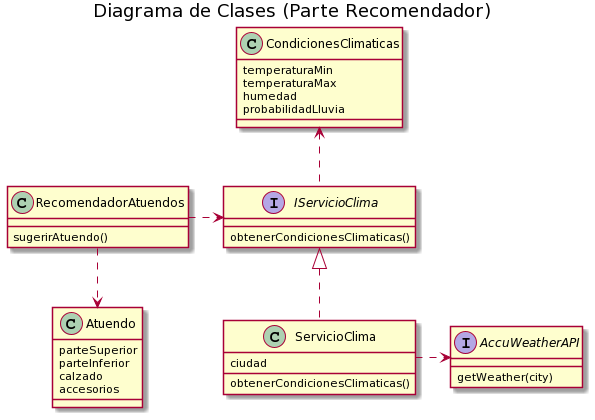

The diagram above was rendered by PlantUML. Its source (embedded in the PNG):
@startuml
title Diagrama de Clases (Parte Recomendador)




class Atuendo {
    parteSuperior
    parteInferior
    calzado
    accesorios
}

class RecomendadorAtuendos {
    sugerirAtuendo()
}

RecomendadorAtuendos -.> Atuendo

class CondicionesClimaticas {
    temperaturaMin
    temperaturaMax
    humedad
    probabilidadLluvia
}

interface IServicioClima {
    obtenerCondicionesClimaticas()
}

IServicioClima -up.> CondicionesClimaticas

RecomendadorAtuendos -right.> IServicioClima

class ServicioClima {
    ciudad
    
    obtenerCondicionesClimaticas()
}

ServicioClima -.up|> IServicioClima

interface AccuWeatherAPI { 
    getWeather(city)
}

ServicioClima -right.> AccuWeatherAPI
@enduml